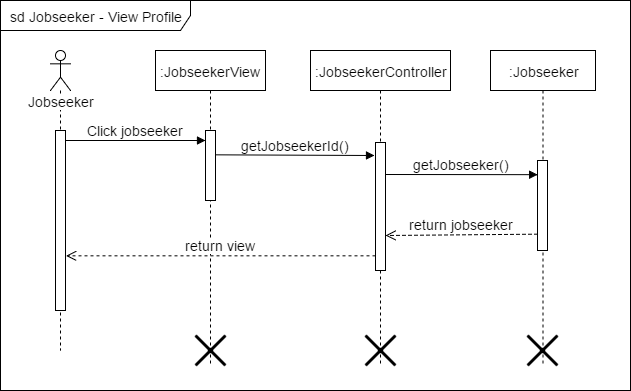

The diagram above was exported from draw.io. Its source (the exported page's mxGraphModel, read from the mxfile embedded in the PNG):
<mxGraphModel dx="1112" dy="484" grid="1" gridSize="10" guides="1" tooltips="1" connect="1" arrows="1" fold="1" page="1" pageScale="1" pageWidth="826" pageHeight="1169" math="0" shadow="0">
  <root>
    <mxCell id="0" />
    <mxCell id="1" parent="0" />
    <mxCell id="30cd74382a6e35a4-1" value="&lt;div style=&quot;text-align: left&quot;&gt;&lt;span&gt;sd&amp;nbsp;&lt;/span&gt;&lt;span&gt;Jobseeker&amp;nbsp;&lt;/span&gt;&lt;span&gt;- View Profile&lt;/span&gt;&lt;/div&gt;" style="shape=umlFrame;whiteSpace=wrap;html=1;fontSize=14;fontColor=none;width=190;height=30;" vertex="1" parent="1">
      <mxGeometry x="20" y="30" width="630" height="390" as="geometry" />
    </mxCell>
    <mxCell id="30cd74382a6e35a4-2" value="Jobseeker" style="shape=umlLifeline;participant=umlActor;perimeter=lifelinePerimeter;whiteSpace=wrap;html=1;container=1;collapsible=0;recursiveResize=0;verticalAlign=top;spacingTop=36;labelBackgroundColor=#ffffff;outlineConnect=0;fontSize=14;fontColor=none;" vertex="1" parent="1">
      <mxGeometry x="70" y="80" width="20" height="300" as="geometry" />
    </mxCell>
    <mxCell id="30cd74382a6e35a4-3" value="" style="html=1;points=[];perimeter=orthogonalPerimeter;fontSize=14;fontColor=none;" vertex="1" parent="30cd74382a6e35a4-2">
      <mxGeometry x="5" y="80" width="10" height="180" as="geometry" />
    </mxCell>
    <mxCell id="30cd74382a6e35a4-4" value=":JobseekerView" style="shape=umlLifeline;perimeter=lifelinePerimeter;whiteSpace=wrap;html=1;container=1;collapsible=0;recursiveResize=0;outlineConnect=0;fontSize=14;fontColor=none;" vertex="1" parent="1">
      <mxGeometry x="175" y="80" width="110" height="315" as="geometry" />
    </mxCell>
    <mxCell id="30cd74382a6e35a4-5" value="" style="html=1;points=[];perimeter=orthogonalPerimeter;fontSize=14;fontColor=none;" vertex="1" parent="30cd74382a6e35a4-4">
      <mxGeometry x="50" y="80" width="10" height="70" as="geometry" />
    </mxCell>
    <mxCell id="64a8ff940711dd17-1" value="" style="shape=umlDestroy;whiteSpace=wrap;html=1;strokeWidth=3;fontSize=14;fontColor=none;" vertex="1" parent="30cd74382a6e35a4-4">
      <mxGeometry x="40" y="285" width="30" height="30" as="geometry" />
    </mxCell>
    <mxCell id="30cd74382a6e35a4-6" value=":JobseekerController" style="shape=umlLifeline;perimeter=lifelinePerimeter;whiteSpace=wrap;html=1;container=1;collapsible=0;recursiveResize=0;outlineConnect=0;fontSize=14;fontColor=none;" vertex="1" parent="1">
      <mxGeometry x="330" y="80" width="140" height="315" as="geometry" />
    </mxCell>
    <mxCell id="30cd74382a6e35a4-7" value="" style="html=1;points=[];perimeter=orthogonalPerimeter;fontSize=14;fontColor=none;" vertex="1" parent="30cd74382a6e35a4-6">
      <mxGeometry x="65" y="92" width="10" height="128" as="geometry" />
    </mxCell>
    <mxCell id="64a8ff940711dd17-2" value="" style="shape=umlDestroy;whiteSpace=wrap;html=1;strokeWidth=3;fontSize=14;fontColor=none;" vertex="1" parent="30cd74382a6e35a4-6">
      <mxGeometry x="55" y="285" width="30" height="30" as="geometry" />
    </mxCell>
    <mxCell id="30cd74382a6e35a4-8" value="Click jobseeker" style="html=1;verticalAlign=bottom;endArrow=block;strokeColor=#000000;fontSize=14;fontColor=none;exitX=1.043;exitY=0.057;exitPerimeter=0;" edge="1" parent="1" source="30cd74382a6e35a4-3">
      <mxGeometry x="85" y="170" as="geometry">
        <mxPoint x="90" y="170" as="sourcePoint" />
        <mxPoint x="225" y="169.9999999999999" as="targetPoint" />
      </mxGeometry>
    </mxCell>
    <mxCell id="30cd74382a6e35a4-9" value="return view" style="html=1;verticalAlign=bottom;endArrow=open;dashed=1;endSize=8;strokeColor=#000000;fontSize=14;fontColor=none;entryX=1.05;entryY=0.661;entryPerimeter=0;" edge="1" parent="1" source="30cd74382a6e35a4-7">
      <mxGeometry x="85.5" y="284.5" as="geometry">
        <mxPoint x="85.49999999999977" y="285.33333333333337" as="targetPoint" />
        <mxPoint x="380" y="285" as="sourcePoint" />
      </mxGeometry>
    </mxCell>
    <mxCell id="30cd74382a6e35a4-10" value=":Jobseeker" style="shape=umlLifeline;perimeter=lifelinePerimeter;whiteSpace=wrap;html=1;container=1;collapsible=0;recursiveResize=0;outlineConnect=0;fontSize=14;fontColor=none;" vertex="1" parent="1">
      <mxGeometry x="510" y="80" width="105" height="315" as="geometry" />
    </mxCell>
    <mxCell id="30cd74382a6e35a4-11" value="" style="html=1;points=[];perimeter=orthogonalPerimeter;fontSize=14;fontColor=none;" vertex="1" parent="30cd74382a6e35a4-10">
      <mxGeometry x="47" y="110" width="10" height="90" as="geometry" />
    </mxCell>
    <mxCell id="64a8ff940711dd17-3" value="" style="shape=umlDestroy;whiteSpace=wrap;html=1;strokeWidth=3;fontSize=14;fontColor=none;" vertex="1" parent="30cd74382a6e35a4-10">
      <mxGeometry x="37" y="285" width="30" height="30" as="geometry" />
    </mxCell>
    <mxCell id="30cd74382a6e35a4-12" value="getJobseeker()" style="html=1;verticalAlign=bottom;endArrow=block;entryX=0;entryY=0;strokeColor=#000000;fontSize=14;fontColor=none;exitX=1.017;exitY=0.253;exitPerimeter=0;" edge="1" parent="1" source="30cd74382a6e35a4-7">
      <mxGeometry x="395" y="204.16666666666674" as="geometry">
        <mxPoint x="410" y="204" as="sourcePoint" />
        <mxPoint x="557.1666666666667" y="204.16666666666674" as="targetPoint" />
      </mxGeometry>
    </mxCell>
    <mxCell id="30cd74382a6e35a4-13" value="return jobseeker" style="html=1;verticalAlign=bottom;endArrow=open;dashed=1;endSize=8;strokeColor=#000000;fontSize=14;fontColor=none;entryX=1.044;entryY=0.724;entryPerimeter=0;" edge="1" parent="1" target="30cd74382a6e35a4-7">
      <mxGeometry x="395.5" y="263.66666666666674" as="geometry">
        <mxPoint x="410" y="264" as="targetPoint" />
        <mxPoint x="557" y="263.66666666666674" as="sourcePoint" />
      </mxGeometry>
    </mxCell>
    <mxCell id="30cd74382a6e35a4-14" value="getJobseekerId()" style="html=1;verticalAlign=bottom;endArrow=block;entryX=-0.114;entryY=0.098;strokeColor=#000000;fontSize=14;fontColor=none;entryPerimeter=0;" edge="1" parent="1" target="30cd74382a6e35a4-7">
      <mxGeometry x="235" y="184.33333333333337" as="geometry">
        <mxPoint x="235" y="184.33333333333337" as="sourcePoint" />
        <mxPoint x="384.66666666666674" y="184.33333333333337" as="targetPoint" />
        <Array as="points" />
      </mxGeometry>
    </mxCell>
  </root>
</mxGraphModel>